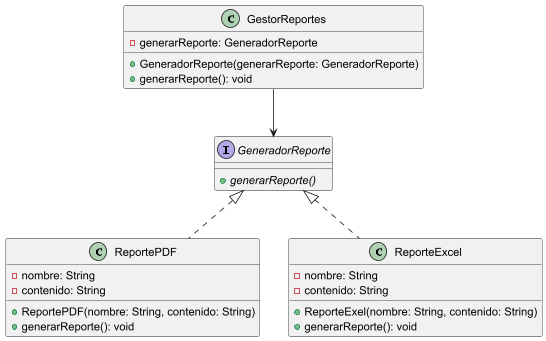

The diagram above was rendered by PlantUML. Its source (embedded in the PNG):
@startuml

interface GeneradorReporte{

+{abstract} generarReporte()
}

class ReportePDF{
- nombre: String
- contenido: String

+ ReportePDF(nombre: String, contenido: String)
+ generarReporte(): void
}

class ReporteExcel{
- nombre: String
- contenido: String

+ ReporteExel(nombre: String, contenido: String)
+ generarReporte(): void
}

class GestorReportes{
- generarReporte: GeneradorReporte

+ GeneradorReporte(generarReporte: GeneradorReporte)
+ generarReporte(): void
}


GestorReportes --> GeneradorReporte
GeneradorReporte <|.. ReportePDF
GeneradorReporte <|.. ReporteExcel

@enduml